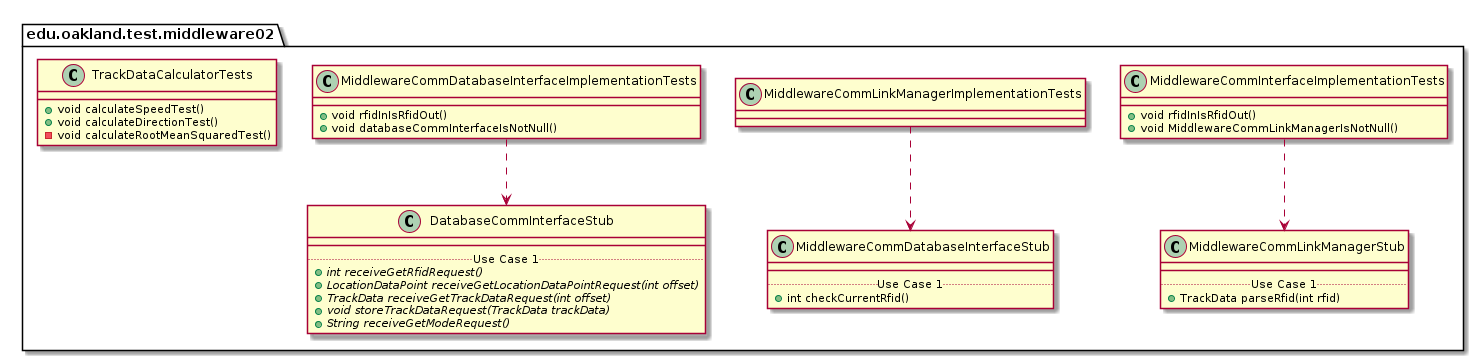

The diagram above was rendered by PlantUML. Its source (embedded in the PNG):
@startuml Middleware02TestPackage_InternalDependencies

package edu.oakland.test.middleware02 {
    
}


package edu.oakland.test.middleware02 {
    class MiddlewareCommInterfaceImplementationTests {
        + void rfidInIsRfidOut()
        + void MiddlewareCommLinkManagerIsNotNull()
    }
}



package edu.oakland.test.middleware02 {
    class MiddlewareCommLinkManagerStub {
        __
        .. Use Case 1 ..
        + TrackData parseRfid(int rfid)
    }
}

MiddlewareCommInterfaceImplementationTests ..> MiddlewareCommLinkManagerStub

package edu.oakland.test.middleware02 {
    class MiddlewareCommLinkManagerImplementationTests {
    }
}



package edu.oakland.test.middleware02 {
    class MiddlewareCommDatabaseInterfaceStub {
        __
        .. Use Case 1 ..
        + int checkCurrentRfid()
    }
}

MiddlewareCommLinkManagerImplementationTests ..> MiddlewareCommDatabaseInterfaceStub

package edu.oakland.test.middleware02 {
    class MiddlewareCommDatabaseInterfaceImplementationTests {
        + void rfidInIsRfidOut()
        + void databaseCommInterfaceIsNotNull()
    }
}



package edu.oakland.test.middleware02 {
    class DatabaseCommInterfaceStub {
        __
        .. Use Case 1 ..
        {abstract} + int receiveGetRfidRequest()
        {abstract} + LocationDataPoint receiveGetLocationDataPointRequest(int offset)
        {abstract} + TrackData receiveGetTrackDataRequest(int offset)
        {abstract} + void storeTrackDataRequest(TrackData trackData)
        {abstract} + String receiveGetModeRequest()
    }
}

MiddlewareCommDatabaseInterfaceImplementationTests ..> DatabaseCommInterfaceStub

package edu.oakland.test.middleware02 {
    class TrackDataCalculatorTests {
      + void calculateSpeedTest()
      + void calculateDirectionTest()
      - void calculateRootMeanSquaredTest()
    }
}


@enduml